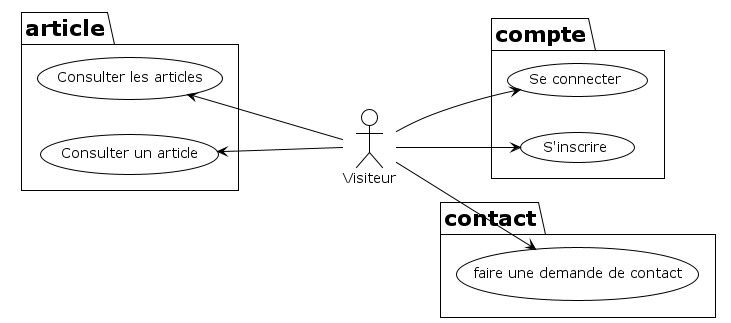

The diagram above was rendered by PlantUML. Its source (embedded in the PNG):
@startuml

!theme plain
left to right direction

:Visiteur:

package compte {
Visiteur --> (Se connecter)
Visiteur --> (S'inscrire)
}

package article {
(Consulter les articles) <--- Visiteur
(Consulter un article) <--- Visiteur
}

package contact {
Visiteur --> (faire une demande de contact)
}
@enduml